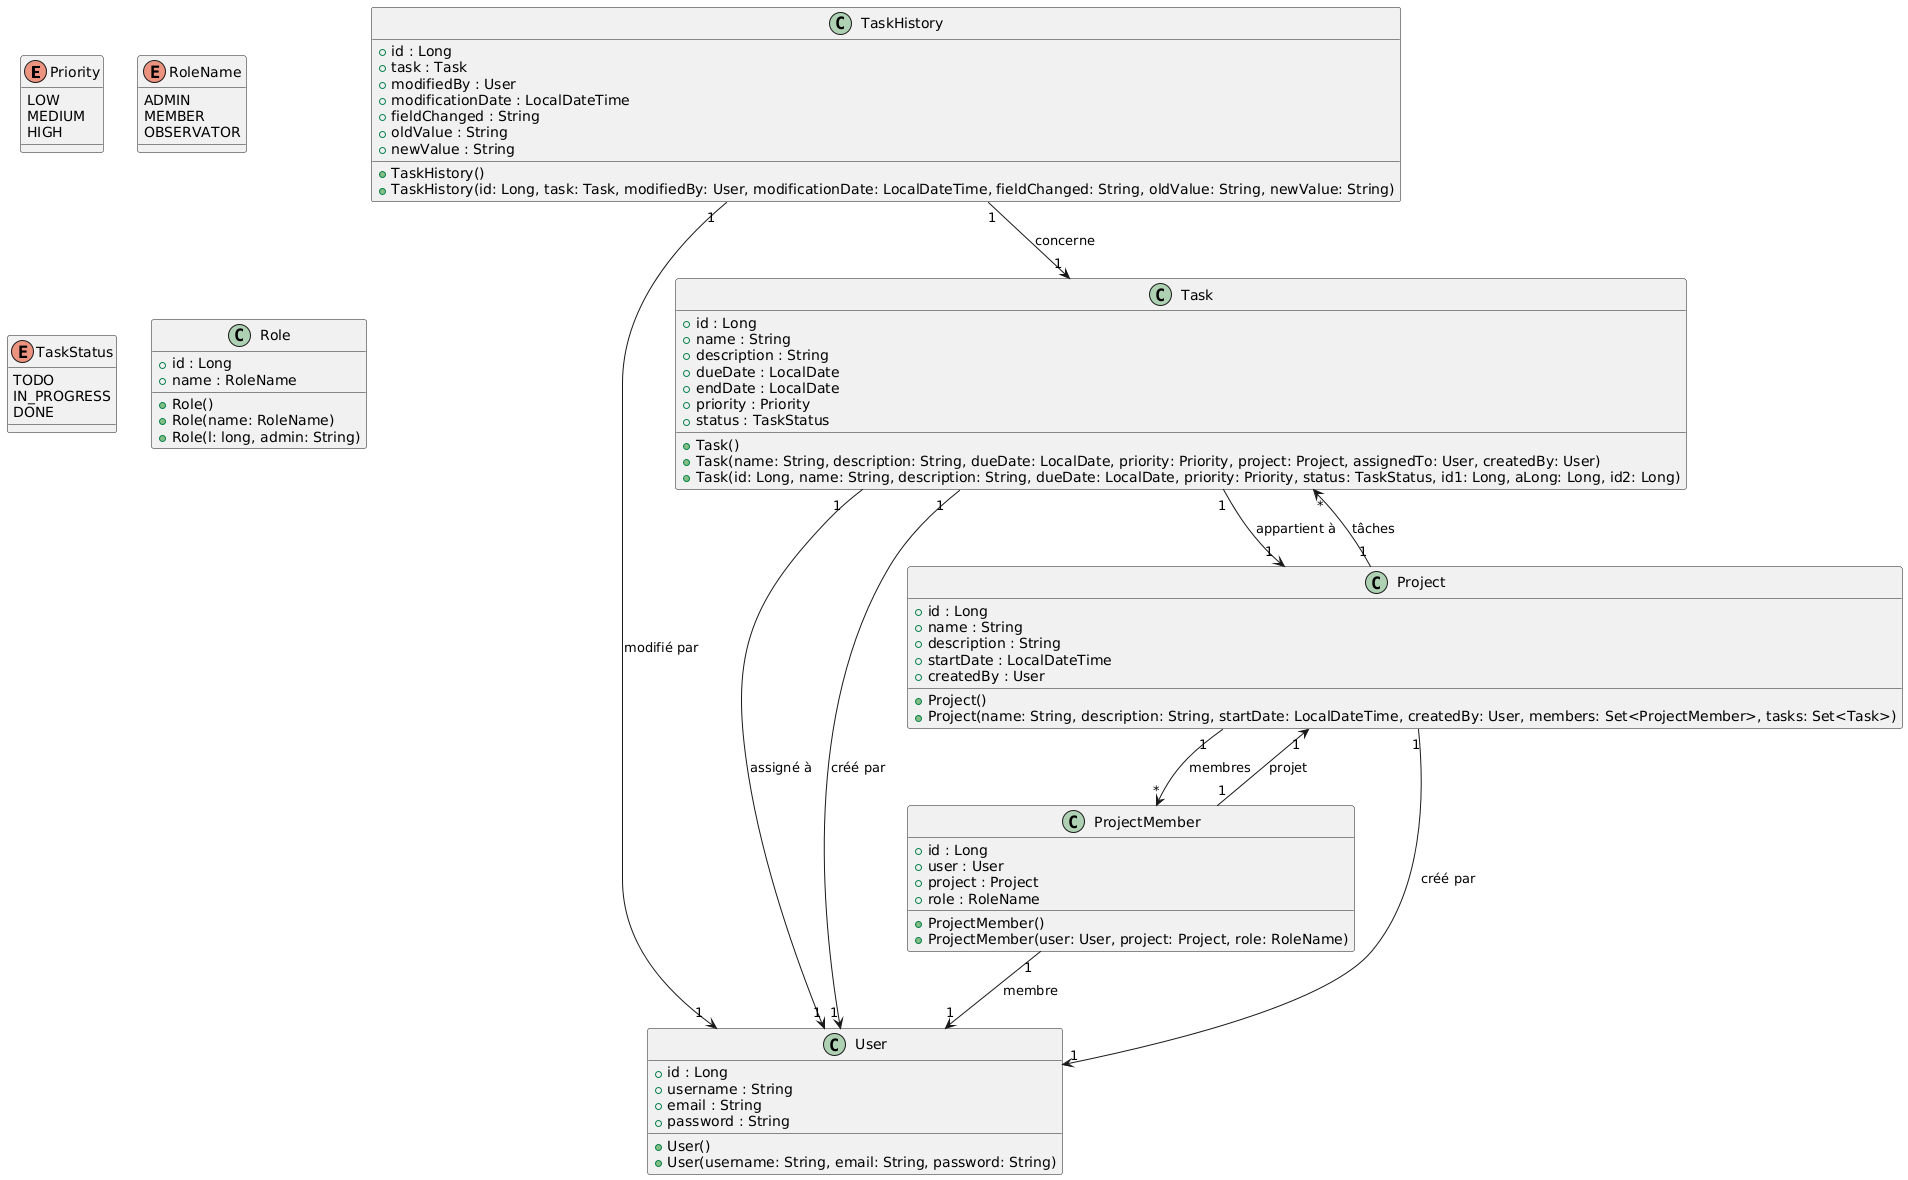

The diagram above was rendered by PlantUML. Its source (embedded in the PNG):
@startuml
' Définition des énumérations
enum Priority {
  LOW
  MEDIUM
  HIGH
}

enum RoleName {
  ADMIN
  MEMBER
  OBSERVATOR
}

enum TaskStatus {
  TODO
  IN_PROGRESS
  DONE
}

' Définition des classes
class User {
  + id : Long
  + username : String
  + email : String
  + password : String
  + User()
  + User(username: String, email: String, password: String)
}

class TaskHistory {
  + id : Long
  + task : Task
  + modifiedBy : User
  + modificationDate : LocalDateTime
  + fieldChanged : String
  + oldValue : String
  + newValue : String
  + TaskHistory()
  + TaskHistory(id: Long, task: Task, modifiedBy: User, modificationDate: LocalDateTime, fieldChanged: String, oldValue: String, newValue: String)
}

class Task {
  + id : Long
  + name : String
  + description : String
  + dueDate : LocalDate
  + endDate : LocalDate
  + priority : Priority
  + status : TaskStatus
  + Task()
  + Task(name: String, description: String, dueDate: LocalDate, priority: Priority, project: Project, assignedTo: User, createdBy: User)
  + Task(id: Long, name: String, description: String, dueDate: LocalDate, priority: Priority, status: TaskStatus, id1: Long, aLong: Long, id2: Long)
}

class Role {
  + id : Long
  + name : RoleName
  + Role()
  + Role(name: RoleName)
  + Role(l: long, admin: String)
}

class ProjectMember {
  + id : Long
  + user : User
  + project : Project
  + role : RoleName
  + ProjectMember()
  + ProjectMember(user: User, project: Project, role: RoleName)
}

class Project {
  + id : Long
  + name : String
  + description : String
  + startDate : LocalDateTime
  + createdBy : User
  + Project()
  + Project(name: String, description: String, startDate: LocalDateTime, createdBy: User, members: Set<ProjectMember>, tasks: Set<Task>)
}

' Définition des relations
TaskHistory "1" --> "1" Task : concerne
TaskHistory "1" --> "1" User : modifié par
Task "1" --> "1" Project : appartient à
Task "1" --> "1" User : assigné à
Task "1" --> "1" User : créé par
ProjectMember "1" --> "1" User : membre
ProjectMember "1" --> "1" Project : projet
Project "1" --> "1" User : créé par
Project "1" --> "*" ProjectMember : membres
Project "1" --> "*" Task : tâches
@enduml